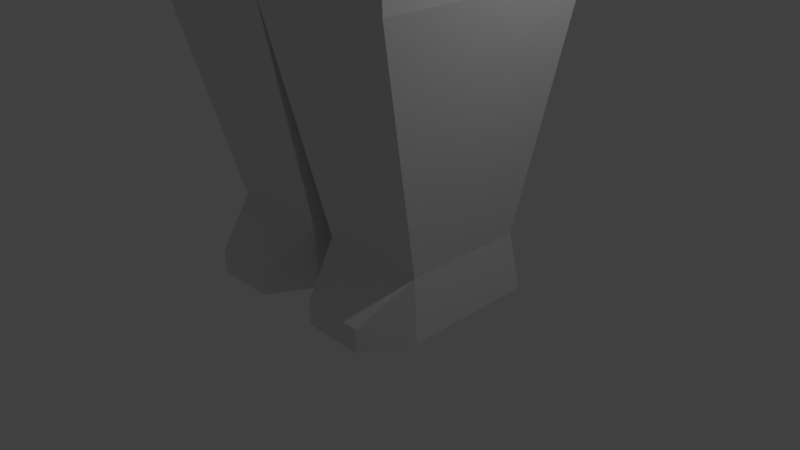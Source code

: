 # Source: LittleJargonaut.blend  (saved by Blender 2.77.0; exported with 4.5.12 LTS)
import bpy
from mathutils import Matrix  # noqa: F401  (used for matrix-valued properties, if any)

bpy.ops.wm.read_factory_settings(use_empty=True)
scene = bpy.context.scene
scene.name = 'Scene'

# ---- collections
col_collection_1 = bpy.data.collections.new('Collection 1'); scene.collection.children.link(col_collection_1)

# ---- materials (node trees are filled in below, after node groups)
mat_material = bpy.data.materials.new('Material')
mat_material.alpha_threshold = 0.0
mat_material.use_transparent_shadow = False
mat_material.roughness = 0.5
mat_material.line_color = (0.0, 0.0, 0.0, 1.0)

# ---- material node trees

# ---- world
world_world = bpy.data.worlds.new('World'); scene.world = world_world
world_world.color = (0.05088, 0.05088, 0.05088)
world_world.use_sun_shadow = False
world_world.sun_shadow_jitter_overblur = 0.0
world_world.cycles.sampling_method = 'MANUAL'

# ---- cameras
cam_camera = bpy.data.cameras.new('Camera')
cam_camera.clip_end = 100.0
cam_camera.lens = 35.0
cam_camera.sensor_width = 32.0
cam_camera.sensor_height = 18.0
cam_camera.ortho_scale = 7.314
cam_camera.dof.focus_distance = 0.0
cam_camera.dof.aperture_fstop = 128.0

# ---- lights
light_lamp = bpy.data.lights.new('Lamp', 'POINT')
light_lamp.transmission_factor = 0.0
light_lamp.cutoff_distance = 30.0
light_lamp.energy = 100.0
light_lamp.shadow_buffer_clip_start = 1.001
light_lamp.shadow_soft_size = 0.1
light_lamp.shadow_maximum_resolution = 0.006
light_lamp.use_absolute_resolution = True

# ---- meshes
me_cube = bpy.data.meshes.new('Cube')
me_cube.from_pydata([(1.611, 0.9677, -0.2215), (1.611, -0.7963, -0.2215), (0.1391, -0.7963, -0.2215), (0.1391, 0.9677, -0.2215), (1.578, 0.7963, 0.5984), (1.578, -0.7963, 0.5984), (0.1725, -0.7963, 0.5984), (0.1725, 0.7963, 0.5984), (1.917, 1.375, 3.589), (1.917, -1.494, 3.589), (0.0, 1.375, 3.589), (0.0, -1.494, 3.589), (1.474, 1.176, 8.285), (1.474, -1.176, 8.285), (0.0, 1.176, 8.285), (0.0, -1.176, 8.285), (1.474, 0.5984, 9.49), (1.474, -0.5984, 9.49), (0.0, 0.5984, 9.49), (0.0, -0.5984, 9.49), (2.511, 0.5984, 8.291), (2.511, -0.5984, 8.291), (2.345, 0.5984, 9.484), (2.345, -0.5984, 9.484), (3.843, 0.5443, 8.213), (3.843, -0.5443, 8.213), (3.716, 0.5443, 9.301), (3.716, -0.5443, 9.301), (5.609, 0.472, 8.187), (5.609, -0.472, 8.187), (5.584, 0.472, 9.137), (5.584, -0.472, 9.137), (6.49, 0.6858, 8.077), (6.49, -0.6858, 8.077), (6.458, 0.6858, 9.281), (6.458, -0.6858, 9.281), (1.282, -1.408, -0.2215), (0.4684, -1.408, -0.2215), (1.282, -1.408, 0.0893), (0.4684, -1.408, 0.0893), (0.0, -0.8365, 9.49), (0.0, -0.6712, 11.07), (0.0, 0.749, 9.49), (0.0, 0.5328, 11.07), (0.696, -0.7574, 9.49), (0.4246, -0.6712, 11.07), (0.6394, 0.749, 9.49), (0.4246, 0.5328, 11.07), (0.0, -1.056, 9.917), (0.0, -1.056, 10.34), (0.0, -0.9767, 10.77), (0.0, 0.7635, 10.77), (0.0, 0.8497, 10.36), (0.0, 0.8497, 9.953), (0.6596, 0.6976, 10.77), (0.808, 0.8384, 10.34), (0.8497, 0.7736, 9.917), (0.6596, -0.836, 10.77), (0.808, -0.9768, 10.34), (0.8497, -0.912, 9.917), (0.0, -0.1029, 11.23), (0.0, -0.03548, 11.23), (0.07401, -0.03548, 11.23), (0.07401, -0.1029, 11.23), (0.0, 1.409, 5.577), (1.827, 1.409, 5.577), (1.827, -1.442, 5.577), (0.0, -1.442, 5.577), (0.2524, -0.9182, 10.49), (0.3073, -0.9581, 10.55), (0.2314, -0.9827, 10.55), (0.1845, -0.9182, 10.55), (0.2314, -0.8536, 10.55), (0.3073, -0.8783, 10.55), (0.2734, -0.9827, 10.63), (0.1975, -0.9581, 10.63), (0.1975, -0.8783, 10.63), (0.2734, -0.8536, 10.63), (0.3203, -0.9182, 10.63), (0.2524, -0.9182, 10.68), (0.2401, -0.9561, 10.51), (0.2847, -0.9416, 10.51), (0.2724, -0.9796, 10.54), (0.317, -0.9182, 10.54), (0.2847, -0.8947, 10.51), (0.2125, -0.9182, 10.51), (0.2002, -0.9561, 10.54), (0.2401, -0.8802, 10.51), (0.2002, -0.8802, 10.54), (0.2724, -0.8568, 10.54), (0.3246, -0.9416, 10.59), (0.3246, -0.8947, 10.59), (0.2524, -0.9941, 10.59), (0.297, -0.9796, 10.59), (0.1802, -0.9416, 10.59), (0.2078, -0.9796, 10.59), (0.2078, -0.8568, 10.59), (0.1802, -0.8947, 10.59), (0.297, -0.8568, 10.59), (0.2524, -0.8423, 10.59), (0.3046, -0.9561, 10.64), (0.2325, -0.9796, 10.64), (0.1879, -0.9182, 10.64), (0.2325, -0.8568, 10.64), (0.3046, -0.8802, 10.64), (0.2647, -0.9561, 10.67), (0.2923, -0.9182, 10.67), (0.2201, -0.9416, 10.67), (0.2201, -0.8947, 10.67), (0.2647, -0.8802, 10.67)], [], [(0, 1, 2, 3), (4, 7, 10, 8), (0, 4, 5, 1), (5, 6, 39, 38), (2, 6, 7, 3), (4, 0, 3, 7), (65, 64, 14, 12), (6, 5, 9, 11), (7, 6, 11, 10), (5, 4, 8, 9), (12, 14, 18, 16), (67, 66, 13, 15), (64, 67, 15, 14), (66, 65, 12, 13), (15, 13, 17, 19), (14, 15, 19, 18), (12, 16, 22, 20), (22, 23, 27, 26), (17, 13, 21, 23), (13, 12, 20, 21), (16, 17, 23, 22), (26, 27, 31, 30), (20, 22, 26, 24), (23, 21, 25, 27), (21, 20, 24, 25), (30, 31, 35, 34), (24, 26, 30, 28), (27, 25, 29, 31), (25, 24, 28, 29), (16, 18, 19, 17), (33, 32, 34, 35), (28, 30, 34, 32), (31, 29, 33, 35), (29, 28, 32, 33), (36, 38, 39, 37), (6, 2, 37, 39), (2, 1, 36, 37), (1, 5, 38, 36), (48, 53, 42, 40), (53, 56, 46, 42), (56, 59, 44, 46), (59, 48, 40, 44), (40, 42, 46, 44), (43, 41, 60, 61), (45, 41, 50, 57), (57, 50, 49, 58), (58, 49, 48, 59), (47, 45, 57, 54), (54, 57, 58, 55), (55, 58, 59, 56), (43, 47, 54, 51), (51, 54, 55, 52), (52, 55, 56, 53), (41, 43, 51, 50), (50, 51, 52, 49), (49, 52, 53, 48), (63, 62, 61, 60), (41, 45, 63, 60), (45, 47, 62, 63), (47, 43, 61, 62), (9, 8, 65, 66), (10, 11, 67, 64), (11, 9, 66, 67), (8, 10, 64, 65), (68, 81, 80), (69, 81, 83), (68, 80, 85), (68, 85, 87), (68, 87, 84), (69, 83, 90), (70, 82, 92), (71, 86, 94), (72, 88, 96), (73, 89, 98), (69, 90, 93), (70, 92, 95), (71, 94, 97), (72, 96, 99), (73, 98, 91), (74, 100, 105), (75, 101, 107), (76, 102, 108), (77, 103, 109), (78, 104, 106), (106, 109, 79), (106, 104, 109), (104, 77, 109), (109, 108, 79), (109, 103, 108), (103, 76, 108), (108, 107, 79), (108, 102, 107), (102, 75, 107), (107, 105, 79), (107, 101, 105), (101, 74, 105), (105, 106, 79), (105, 100, 106), (100, 78, 106), (91, 104, 78), (91, 98, 104), (98, 77, 104), (99, 103, 77), (99, 96, 103), (96, 76, 103), (97, 102, 76), (97, 94, 102), (94, 75, 102), (95, 101, 75), (95, 92, 101), (92, 74, 101), (93, 100, 74), (93, 90, 100), (90, 78, 100), (98, 99, 77), (98, 89, 99), (89, 72, 99), (96, 97, 76), (96, 88, 97), (88, 71, 97), (94, 95, 75), (94, 86, 95), (86, 70, 95), (92, 93, 74), (92, 82, 93), (82, 69, 93), (90, 91, 78), (90, 83, 91), (83, 73, 91), (84, 89, 73), (84, 87, 89), (87, 72, 89), (87, 88, 72), (87, 85, 88), (85, 71, 88), (85, 86, 71), (85, 80, 86), (80, 70, 86), (83, 84, 73), (83, 81, 84), (81, 68, 84), (80, 82, 70), (80, 81, 82), (81, 69, 82)])
me_cube.materials.append(mat_material)
me_cube.use_remesh_preserve_volume = False
me_cube.use_remesh_preserve_attributes = False
me_cube.use_mirror_vertex_groups = False
me_cube.update()

# ---- objects
ob_littlejargonautbody = bpy.data.objects.new('LittleJargonautBody', me_cube)
ob_lamp = bpy.data.objects.new('Lamp', light_lamp)
ob_camera = bpy.data.objects.new('Camera', cam_camera)

# ---- transforms, parenting, visibility, modifiers, constraints
ob_littlejargonautbody.location = (0.0, 0.0, 0.0)
ob_littlejargonautbody.lock_rotations_4d = False
ob_littlejargonautbody.empty_display_type = 'ARROWS'
ob_littlejargonautbody.lineart.crease_threshold = 0.0
_m = ob_littlejargonautbody.modifiers.new('Mirror', 'MIRROR')
ob_lamp.location = (4.076, 1.005, 5.904)
ob_lamp.rotation_euler = (0.6503, 0.05522, 1.866)
ob_lamp.lock_rotations_4d = False
ob_lamp.empty_display_type = 'ARROWS'
ob_lamp.color = (0.0, 0.0, 0.0, 0.0)
ob_lamp.lineart.crease_threshold = 0.0
ob_camera.location = (7.481, -6.508, 5.344)
ob_camera.rotation_euler = (1.109, 0.01082, 0.8149)
ob_camera.lock_rotations_4d = False
ob_camera.empty_display_type = 'ARROWS'
ob_camera.color = (0.0, 0.0, 0.0, 0.0)
ob_camera.display_type = 'WIRE'
ob_camera.lineart.crease_threshold = 0.0

# ---- collection membership
col_collection_1.objects.link(ob_littlejargonautbody)
col_collection_1.objects.link(ob_lamp)
col_collection_1.objects.link(ob_camera)

# ---- scene / render settings (as saved in the file)
scene.camera = ob_camera
scene.frame_start = 1; scene.frame_end = 250; scene.frame_set(0)
scene.render.engine = 'BLENDER_EEVEE_NEXT'
scene.render.resolution_percentage = 50
scene.render.dither_intensity = 0.0
scene.cycles.use_denoising = False
scene.cycles.samples = 128
scene.cycles.sampling_pattern = 'TABULATED_SOBOL'
scene.cycles.light_sampling_threshold = 0.0
scene.cycles.use_adaptive_sampling = False
scene.cycles.use_light_tree = False
scene.cycles.blur_glossy = 0.0
scene.cycles.sample_clamp_indirect = 0.0
scene.view_settings.view_transform = 'Standard'
bpy.context.view_layer.update()

